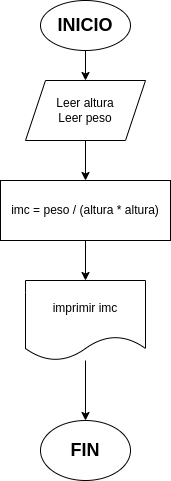

The diagram above was exported from draw.io. Its source (the exported page's mxGraphModel, read from the mxfile embedded in the PNG):
<mxGraphModel dx="1005" dy="542" grid="1" gridSize="10" guides="1" tooltips="1" connect="1" arrows="1" fold="1" page="1" pageScale="1" pageWidth="827" pageHeight="1169" math="0" shadow="0">
  <root>
    <mxCell id="0" />
    <mxCell id="1" parent="0" />
    <mxCell id="IsderljFqukL8h77f9Dc-2" value="" style="endArrow=classic;html=1;rounded=0;exitX=0.5;exitY=1;exitDx=0;exitDy=0;entryX=0.5;entryY=0;entryDx=0;entryDy=0;" parent="1" source="IsderljFqukL8h77f9Dc-3" target="IsderljFqukL8h77f9Dc-6" edge="1">
      <mxGeometry width="50" height="50" relative="1" as="geometry">
        <mxPoint x="328" y="64" as="sourcePoint" />
        <mxPoint x="423" y="124" as="targetPoint" />
      </mxGeometry>
    </mxCell>
    <mxCell id="IsderljFqukL8h77f9Dc-3" value="&lt;b&gt;&lt;font style=&quot;font-size: 18px;&quot;&gt;INICIO&lt;/font&gt;&lt;/b&gt;" style="ellipse;whiteSpace=wrap;html=1;" parent="1" vertex="1">
      <mxGeometry x="378" y="24" width="90" height="50" as="geometry" />
    </mxCell>
    <mxCell id="IsderljFqukL8h77f9Dc-6" value="Leer altura&lt;div&gt;Leer peso&lt;/div&gt;" style="shape=parallelogram;perimeter=parallelogramPerimeter;whiteSpace=wrap;html=1;fixedSize=1;" parent="1" vertex="1">
      <mxGeometry x="363" y="104" width="120" height="60" as="geometry" />
    </mxCell>
    <mxCell id="IsderljFqukL8h77f9Dc-9" value="" style="endArrow=classic;html=1;rounded=0;exitX=0.5;exitY=1;exitDx=0;exitDy=0;entryX=0.5;entryY=0;entryDx=0;entryDy=0;" parent="1" source="IsderljFqukL8h77f9Dc-6" target="IsderljFqukL8h77f9Dc-11" edge="1">
      <mxGeometry width="50" height="50" relative="1" as="geometry">
        <mxPoint x="548" y="244" as="sourcePoint" />
        <mxPoint x="423" y="204" as="targetPoint" />
      </mxGeometry>
    </mxCell>
    <mxCell id="IsderljFqukL8h77f9Dc-11" value="imc = peso / (altura * altura)" style="rounded=0;whiteSpace=wrap;html=1;" parent="1" vertex="1">
      <mxGeometry x="338" y="204" width="170" height="60" as="geometry" />
    </mxCell>
    <mxCell id="IsderljFqukL8h77f9Dc-13" value="" style="endArrow=classic;html=1;rounded=0;exitX=0.5;exitY=1;exitDx=0;exitDy=0;entryX=0.5;entryY=0;entryDx=0;entryDy=0;" parent="1" source="IsderljFqukL8h77f9Dc-11" target="IsderljFqukL8h77f9Dc-14" edge="1">
      <mxGeometry width="50" height="50" relative="1" as="geometry">
        <mxPoint x="548" y="244" as="sourcePoint" />
        <mxPoint x="423" y="314" as="targetPoint" />
      </mxGeometry>
    </mxCell>
    <mxCell id="IsderljFqukL8h77f9Dc-14" value="imprimir imc" style="shape=document;whiteSpace=wrap;html=1;boundedLbl=1;" parent="1" vertex="1">
      <mxGeometry x="363" y="304" width="120" height="80" as="geometry" />
    </mxCell>
    <mxCell id="IsderljFqukL8h77f9Dc-15" value="" style="endArrow=classic;html=1;rounded=0;entryX=0.5;entryY=0;entryDx=0;entryDy=0;" parent="1" source="IsderljFqukL8h77f9Dc-14" target="IsderljFqukL8h77f9Dc-16" edge="1">
      <mxGeometry width="50" height="50" relative="1" as="geometry">
        <mxPoint x="548" y="284" as="sourcePoint" />
        <mxPoint x="423" y="434" as="targetPoint" />
      </mxGeometry>
    </mxCell>
    <mxCell id="IsderljFqukL8h77f9Dc-16" value="&lt;b&gt;&lt;font style=&quot;font-size: 18px;&quot;&gt;FIN&lt;/font&gt;&lt;/b&gt;" style="ellipse;whiteSpace=wrap;html=1;" parent="1" vertex="1">
      <mxGeometry x="378" y="444" width="90" height="60" as="geometry" />
    </mxCell>
  </root>
</mxGraphModel>